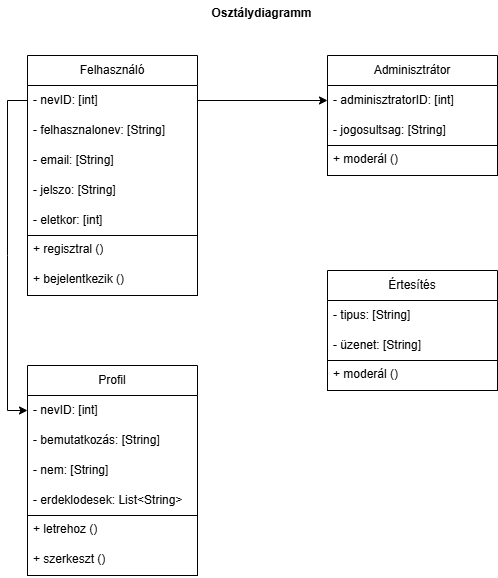

The diagram above was exported from draw.io. Its source (the exported page's mxGraphModel, read from the mxfile embedded in the PNG):
<mxGraphModel dx="1674" dy="738" grid="1" gridSize="10" guides="1" tooltips="1" connect="1" arrows="1" fold="1" page="1" pageScale="1" pageWidth="827" pageHeight="1169" math="0" shadow="0">
  <root>
    <mxCell id="0" />
    <mxCell id="1" parent="0" />
    <mxCell id="4XIdOP-uhOIw1hAckBV6-53" value="" style="rounded=0;whiteSpace=wrap;html=1;" vertex="1" parent="1">
      <mxGeometry x="480" y="155" width="170" height="30" as="geometry" />
    </mxCell>
    <mxCell id="4XIdOP-uhOIw1hAckBV6-41" value="" style="rounded=0;whiteSpace=wrap;html=1;" vertex="1" parent="1">
      <mxGeometry x="180" y="525" width="170" height="60" as="geometry" />
    </mxCell>
    <mxCell id="4XIdOP-uhOIw1hAckBV6-36" value="" style="rounded=0;whiteSpace=wrap;html=1;" vertex="1" parent="1">
      <mxGeometry x="180" y="245" width="170" height="60" as="geometry" />
    </mxCell>
    <mxCell id="4XIdOP-uhOIw1hAckBV6-1" value="Felhasználó" style="swimlane;fontStyle=0;childLayout=stackLayout;horizontal=1;startSize=30;horizontalStack=0;resizeParent=1;resizeParentMax=0;resizeLast=0;collapsible=1;marginBottom=0;whiteSpace=wrap;html=1;" vertex="1" parent="1">
      <mxGeometry x="180" y="65" width="170" height="180" as="geometry" />
    </mxCell>
    <mxCell id="4XIdOP-uhOIw1hAckBV6-60" value="- nevID: [int&lt;span style=&quot;background-color: initial;&quot;&gt;]&lt;/span&gt;" style="text;strokeColor=none;fillColor=none;align=left;verticalAlign=middle;spacingLeft=4;spacingRight=4;overflow=hidden;points=[[0,0.5],[1,0.5]];portConstraint=eastwest;rotatable=0;whiteSpace=wrap;html=1;" vertex="1" parent="4XIdOP-uhOIw1hAckBV6-1">
      <mxGeometry y="30" width="170" height="30" as="geometry" />
    </mxCell>
    <mxCell id="4XIdOP-uhOIw1hAckBV6-2" value="- felhasznalonev: [String]" style="text;strokeColor=none;fillColor=none;align=left;verticalAlign=middle;spacingLeft=4;spacingRight=4;overflow=hidden;points=[[0,0.5],[1,0.5]];portConstraint=eastwest;rotatable=0;whiteSpace=wrap;html=1;" vertex="1" parent="4XIdOP-uhOIw1hAckBV6-1">
      <mxGeometry y="60" width="170" height="30" as="geometry" />
    </mxCell>
    <mxCell id="4XIdOP-uhOIw1hAckBV6-3" value="- email: [String]" style="text;strokeColor=none;fillColor=none;align=left;verticalAlign=middle;spacingLeft=4;spacingRight=4;overflow=hidden;points=[[0,0.5],[1,0.5]];portConstraint=eastwest;rotatable=0;whiteSpace=wrap;html=1;" vertex="1" parent="4XIdOP-uhOIw1hAckBV6-1">
      <mxGeometry y="90" width="170" height="30" as="geometry" />
    </mxCell>
    <mxCell id="4XIdOP-uhOIw1hAckBV6-4" value="- jelszo: [String]" style="text;strokeColor=none;fillColor=none;align=left;verticalAlign=middle;spacingLeft=4;spacingRight=4;overflow=hidden;points=[[0,0.5],[1,0.5]];portConstraint=eastwest;rotatable=0;whiteSpace=wrap;html=1;" vertex="1" parent="4XIdOP-uhOIw1hAckBV6-1">
      <mxGeometry y="120" width="170" height="30" as="geometry" />
    </mxCell>
    <mxCell id="4XIdOP-uhOIw1hAckBV6-23" value="- eletkor: [int&lt;span style=&quot;background-color: initial;&quot;&gt;]&lt;/span&gt;" style="text;strokeColor=none;fillColor=none;align=left;verticalAlign=middle;spacingLeft=4;spacingRight=4;overflow=hidden;points=[[0,0.5],[1,0.5]];portConstraint=eastwest;rotatable=0;whiteSpace=wrap;html=1;" vertex="1" parent="4XIdOP-uhOIw1hAckBV6-1">
      <mxGeometry y="150" width="170" height="30" as="geometry" />
    </mxCell>
    <mxCell id="4XIdOP-uhOIw1hAckBV6-26" value="Profil" style="swimlane;fontStyle=0;childLayout=stackLayout;horizontal=1;startSize=30;horizontalStack=0;resizeParent=1;resizeParentMax=0;resizeLast=0;collapsible=1;marginBottom=0;whiteSpace=wrap;html=1;" vertex="1" parent="1">
      <mxGeometry x="180" y="375" width="170" height="150" as="geometry" />
    </mxCell>
    <mxCell id="4XIdOP-uhOIw1hAckBV6-61" value="- nevID: [int]" style="text;strokeColor=none;fillColor=none;align=left;verticalAlign=middle;spacingLeft=4;spacingRight=4;overflow=hidden;points=[[0,0.5],[1,0.5]];portConstraint=eastwest;rotatable=0;whiteSpace=wrap;html=1;" vertex="1" parent="4XIdOP-uhOIw1hAckBV6-26">
      <mxGeometry y="30" width="170" height="30" as="geometry" />
    </mxCell>
    <mxCell id="4XIdOP-uhOIw1hAckBV6-27" value="- bemutatkozás: [String]" style="text;strokeColor=none;fillColor=none;align=left;verticalAlign=middle;spacingLeft=4;spacingRight=4;overflow=hidden;points=[[0,0.5],[1,0.5]];portConstraint=eastwest;rotatable=0;whiteSpace=wrap;html=1;" vertex="1" parent="4XIdOP-uhOIw1hAckBV6-26">
      <mxGeometry y="60" width="170" height="30" as="geometry" />
    </mxCell>
    <mxCell id="4XIdOP-uhOIw1hAckBV6-28" value="- nem: [String]" style="text;strokeColor=none;fillColor=none;align=left;verticalAlign=middle;spacingLeft=4;spacingRight=4;overflow=hidden;points=[[0,0.5],[1,0.5]];portConstraint=eastwest;rotatable=0;whiteSpace=wrap;html=1;" vertex="1" parent="4XIdOP-uhOIw1hAckBV6-26">
      <mxGeometry y="90" width="170" height="30" as="geometry" />
    </mxCell>
    <mxCell id="4XIdOP-uhOIw1hAckBV6-29" value="- erdeklodesek: List&amp;lt;String&amp;gt;" style="text;strokeColor=none;fillColor=none;align=left;verticalAlign=middle;spacingLeft=4;spacingRight=4;overflow=hidden;points=[[0,0.5],[1,0.5]];portConstraint=eastwest;rotatable=0;whiteSpace=wrap;html=1;" vertex="1" parent="4XIdOP-uhOIw1hAckBV6-26">
      <mxGeometry y="120" width="170" height="30" as="geometry" />
    </mxCell>
    <mxCell id="4XIdOP-uhOIw1hAckBV6-35" value="+ regisztral ()" style="text;strokeColor=none;fillColor=none;align=left;verticalAlign=top;spacingLeft=4;spacingRight=4;overflow=hidden;rotatable=0;points=[[0,0.5],[1,0.5]];portConstraint=eastwest;whiteSpace=wrap;html=1;" vertex="1" parent="1">
      <mxGeometry x="180" y="245" width="170" height="30" as="geometry" />
    </mxCell>
    <mxCell id="4XIdOP-uhOIw1hAckBV6-37" value="+ bejelentkezik ()" style="text;strokeColor=none;fillColor=none;align=left;verticalAlign=top;spacingLeft=4;spacingRight=4;overflow=hidden;rotatable=0;points=[[0,0.5],[1,0.5]];portConstraint=eastwest;whiteSpace=wrap;html=1;" vertex="1" parent="1">
      <mxGeometry x="180" y="275" width="170" height="30" as="geometry" />
    </mxCell>
    <mxCell id="4XIdOP-uhOIw1hAckBV6-38" value="" style="endArrow=classic;html=1;rounded=0;exitX=0;exitY=0.5;exitDx=0;exitDy=0;entryX=0;entryY=0.5;entryDx=0;entryDy=0;" edge="1" parent="1" source="4XIdOP-uhOIw1hAckBV6-60" target="4XIdOP-uhOIw1hAckBV6-61">
      <mxGeometry width="50" height="50" relative="1" as="geometry">
        <mxPoint x="320" y="335" as="sourcePoint" />
        <mxPoint x="390" y="305" as="targetPoint" />
        <Array as="points">
          <mxPoint x="160" y="110" />
          <mxPoint x="160" y="265" />
          <mxPoint x="160" y="420" />
        </Array>
      </mxGeometry>
    </mxCell>
    <mxCell id="4XIdOP-uhOIw1hAckBV6-39" value="+ letrehoz ()" style="text;strokeColor=none;fillColor=none;align=left;verticalAlign=top;spacingLeft=4;spacingRight=4;overflow=hidden;rotatable=0;points=[[0,0.5],[1,0.5]];portConstraint=eastwest;whiteSpace=wrap;html=1;" vertex="1" parent="1">
      <mxGeometry x="180" y="525" width="170" height="30" as="geometry" />
    </mxCell>
    <mxCell id="4XIdOP-uhOIw1hAckBV6-40" value="+ szerkeszt ()" style="text;strokeColor=none;fillColor=none;align=left;verticalAlign=top;spacingLeft=4;spacingRight=4;overflow=hidden;rotatable=0;points=[[0,0.5],[1,0.5]];portConstraint=eastwest;whiteSpace=wrap;html=1;" vertex="1" parent="1">
      <mxGeometry x="180" y="555" width="170" height="30" as="geometry" />
    </mxCell>
    <mxCell id="4XIdOP-uhOIw1hAckBV6-47" value="Adminisztrátor" style="swimlane;fontStyle=0;childLayout=stackLayout;horizontal=1;startSize=30;horizontalStack=0;resizeParent=1;resizeParentMax=0;resizeLast=0;collapsible=1;marginBottom=0;whiteSpace=wrap;html=1;" vertex="1" parent="1">
      <mxGeometry x="480" y="65" width="170" height="90" as="geometry">
        <mxRectangle x="320" y="40" width="120" height="30" as="alternateBounds" />
      </mxGeometry>
    </mxCell>
    <mxCell id="4XIdOP-uhOIw1hAckBV6-48" value="- adminisztratorID: [int&lt;span style=&quot;background-color: initial;&quot;&gt;]&lt;/span&gt;" style="text;strokeColor=none;fillColor=none;align=left;verticalAlign=middle;spacingLeft=4;spacingRight=4;overflow=hidden;points=[[0,0.5],[1,0.5]];portConstraint=eastwest;rotatable=0;whiteSpace=wrap;html=1;" vertex="1" parent="4XIdOP-uhOIw1hAckBV6-47">
      <mxGeometry y="30" width="170" height="30" as="geometry" />
    </mxCell>
    <mxCell id="4XIdOP-uhOIw1hAckBV6-62" value="- jogosultsag: [String]" style="text;strokeColor=none;fillColor=none;align=left;verticalAlign=middle;spacingLeft=4;spacingRight=4;overflow=hidden;points=[[0,0.5],[1,0.5]];portConstraint=eastwest;rotatable=0;whiteSpace=wrap;html=1;" vertex="1" parent="4XIdOP-uhOIw1hAckBV6-47">
      <mxGeometry y="60" width="170" height="30" as="geometry" />
    </mxCell>
    <mxCell id="4XIdOP-uhOIw1hAckBV6-52" value="+ moderál ()" style="text;strokeColor=none;fillColor=none;align=left;verticalAlign=top;spacingLeft=4;spacingRight=4;overflow=hidden;rotatable=0;points=[[0,0.5],[1,0.5]];portConstraint=eastwest;whiteSpace=wrap;html=1;" vertex="1" parent="1">
      <mxGeometry x="480" y="155" width="170" height="30" as="geometry" />
    </mxCell>
    <mxCell id="4XIdOP-uhOIw1hAckBV6-54" value="" style="rounded=0;whiteSpace=wrap;html=1;" vertex="1" parent="1">
      <mxGeometry x="480" y="370" width="170" height="30" as="geometry" />
    </mxCell>
    <mxCell id="4XIdOP-uhOIw1hAckBV6-55" value="Értesítés" style="swimlane;fontStyle=0;childLayout=stackLayout;horizontal=1;startSize=30;horizontalStack=0;resizeParent=1;resizeParentMax=0;resizeLast=0;collapsible=1;marginBottom=0;whiteSpace=wrap;html=1;" vertex="1" parent="1">
      <mxGeometry x="480" y="280" width="170" height="90" as="geometry">
        <mxRectangle x="320" y="40" width="120" height="30" as="alternateBounds" />
      </mxGeometry>
    </mxCell>
    <mxCell id="4XIdOP-uhOIw1hAckBV6-56" value="- tipus: [String]" style="text;strokeColor=none;fillColor=none;align=left;verticalAlign=middle;spacingLeft=4;spacingRight=4;overflow=hidden;points=[[0,0.5],[1,0.5]];portConstraint=eastwest;rotatable=0;whiteSpace=wrap;html=1;" vertex="1" parent="4XIdOP-uhOIw1hAckBV6-55">
      <mxGeometry y="30" width="170" height="30" as="geometry" />
    </mxCell>
    <mxCell id="4XIdOP-uhOIw1hAckBV6-58" value="- üzenet: [String]" style="text;strokeColor=none;fillColor=none;align=left;verticalAlign=middle;spacingLeft=4;spacingRight=4;overflow=hidden;points=[[0,0.5],[1,0.5]];portConstraint=eastwest;rotatable=0;whiteSpace=wrap;html=1;" vertex="1" parent="4XIdOP-uhOIw1hAckBV6-55">
      <mxGeometry y="60" width="170" height="30" as="geometry" />
    </mxCell>
    <mxCell id="4XIdOP-uhOIw1hAckBV6-57" value="+ moderál ()" style="text;strokeColor=none;fillColor=none;align=left;verticalAlign=top;spacingLeft=4;spacingRight=4;overflow=hidden;rotatable=0;points=[[0,0.5],[1,0.5]];portConstraint=eastwest;whiteSpace=wrap;html=1;" vertex="1" parent="1">
      <mxGeometry x="480" y="370" width="170" height="30" as="geometry" />
    </mxCell>
    <mxCell id="4XIdOP-uhOIw1hAckBV6-59" value="Osztálydiagramm" style="text;align=center;fontStyle=1;verticalAlign=middle;spacingLeft=3;spacingRight=3;strokeColor=none;rotatable=0;points=[[0,0.5],[1,0.5]];portConstraint=eastwest;html=1;" vertex="1" parent="1">
      <mxGeometry x="334" y="10" width="160" height="26" as="geometry" />
    </mxCell>
    <mxCell id="4XIdOP-uhOIw1hAckBV6-65" style="edgeStyle=orthogonalEdgeStyle;rounded=0;orthogonalLoop=1;jettySize=auto;html=1;entryX=0;entryY=0.5;entryDx=0;entryDy=0;" edge="1" parent="1" source="4XIdOP-uhOIw1hAckBV6-60" target="4XIdOP-uhOIw1hAckBV6-48">
      <mxGeometry relative="1" as="geometry" />
    </mxCell>
  </root>
</mxGraphModel>